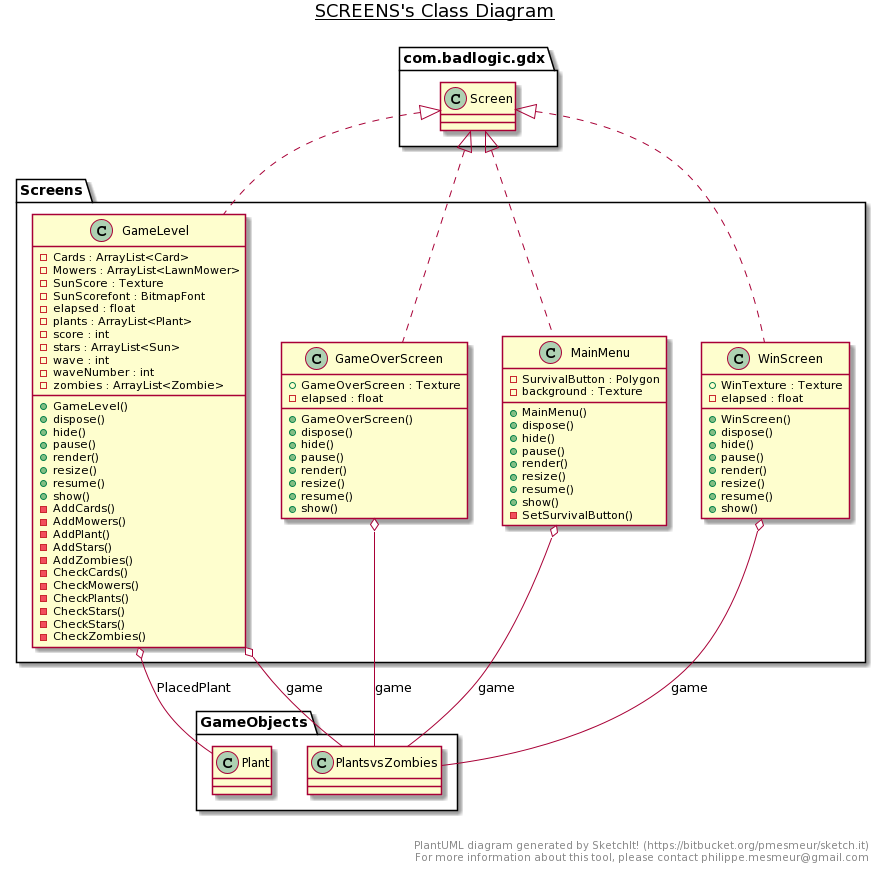

The diagram above was rendered by PlantUML. Its source (embedded in the PNG):
@startuml
title __SCREENS's Class Diagram__\n

  namespace Screens {
    class Screens.GameLevel {
        - Cards : ArrayList<Card>
        - Mowers : ArrayList<LawnMower>
        - SunScore : Texture
        - SunScorefont : BitmapFont
        - elapsed : float
        - plants : ArrayList<Plant>
        - score : int
        - stars : ArrayList<Sun>
        - wave : int
        - waveNumber : int
        - zombies : ArrayList<Zombie>
        + GameLevel()
        + dispose()
        + hide()
        + pause()
        + render()
        + resize()
        + resume()
        + show()
        - AddCards()
        - AddMowers()
        - AddPlant()
        - AddStars()
        - AddZombies()
        - CheckCards()
        - CheckMowers()
        - CheckPlants()
        - CheckStars()
        - CheckStars()
        - CheckZombies()
    }
  }
  

  namespace Screens {
    class Screens.GameOverScreen {
        + GameOverScreen : Texture
        - elapsed : float
        + GameOverScreen()
        + dispose()
        + hide()
        + pause()
        + render()
        + resize()
        + resume()
        + show()
    }
  }
  

  namespace Screens {
    class Screens.MainMenu {
        - SurvivalButton : Polygon
        - background : Texture
        + MainMenu()
        + dispose()
        + hide()
        + pause()
        + render()
        + resize()
        + resume()
        + show()
        - SetSurvivalButton()
    }
  }
  

  namespace Screens {
    class Screens.WinScreen {
        + WinTexture : Texture
        - elapsed : float
        + WinScreen()
        + dispose()
        + hide()
        + pause()
        + render()
        + resize()
        + resume()
        + show()
    }
  }
  

  Screens.GameLevel .up.|> com.badlogic.gdx.Screen
  Screens.GameLevel o-- GameObjects.Plant : PlacedPlant
  Screens.GameLevel o-- GameObjects.PlantsvsZombies : game
  Screens.GameOverScreen .up.|> com.badlogic.gdx.Screen
  Screens.GameOverScreen o-- GameObjects.PlantsvsZombies : game
  Screens.MainMenu .up.|> com.badlogic.gdx.Screen
  Screens.MainMenu o-- GameObjects.PlantsvsZombies : game
  Screens.WinScreen .up.|> com.badlogic.gdx.Screen
  Screens.WinScreen o-- GameObjects.PlantsvsZombies : game


right footer


PlantUML diagram generated by SketchIt! (https://bitbucket.org/pmesmeur/sketch.it)
For more information about this tool, please contact philippe.mesmeur@gmail.com
endfooter
@enduml